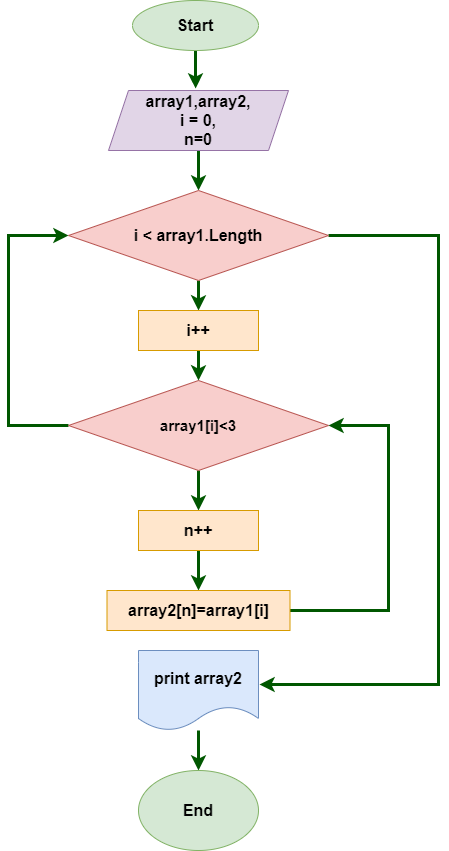

The diagram above was exported from draw.io. Its source (the exported page's mxGraphModel, read from the mxfile embedded in the PNG):
<mxGraphModel dx="1687" dy="889" grid="1" gridSize="10" guides="1" tooltips="1" connect="1" arrows="1" fold="1" page="1" pageScale="1" pageWidth="827" pageHeight="1169" math="0" shadow="0">
  <root>
    <mxCell id="0" />
    <mxCell id="1" parent="0" />
    <mxCell id="-RPpaeL-c2JrjwpJvWAm-11" style="edgeStyle=orthogonalEdgeStyle;rounded=0;orthogonalLoop=1;jettySize=auto;html=1;entryX=0.484;entryY=-0.033;entryDx=0;entryDy=0;entryPerimeter=0;fillColor=#008a00;strokeColor=#005700;strokeWidth=3;" edge="1" parent="1" source="G2cGGh-7IuR_40QI1zMu-1" target="G2cGGh-7IuR_40QI1zMu-2">
      <mxGeometry relative="1" as="geometry" />
    </mxCell>
    <mxCell id="G2cGGh-7IuR_40QI1zMu-1" value="&lt;font style=&quot;font-size: 16px;&quot;&gt;&lt;b&gt;Start&lt;/b&gt;&lt;/font&gt;" style="ellipse;whiteSpace=wrap;html=1;fillColor=#d5e8d4;strokeColor=#82b366;" parent="1" vertex="1">
      <mxGeometry x="354" y="50" width="126" height="50" as="geometry" />
    </mxCell>
    <mxCell id="-RPpaeL-c2JrjwpJvWAm-10" style="edgeStyle=orthogonalEdgeStyle;rounded=0;orthogonalLoop=1;jettySize=auto;html=1;entryX=0.5;entryY=0;entryDx=0;entryDy=0;fillColor=#008a00;strokeColor=#005700;strokeWidth=3;" edge="1" parent="1" source="G2cGGh-7IuR_40QI1zMu-2" target="G2cGGh-7IuR_40QI1zMu-3">
      <mxGeometry relative="1" as="geometry" />
    </mxCell>
    <mxCell id="G2cGGh-7IuR_40QI1zMu-2" value="&lt;font style=&quot;font-size: 16px;&quot;&gt;&lt;b&gt;array1,array2,&lt;br&gt;i = 0,&lt;br&gt;n=0&lt;/b&gt;&lt;/font&gt;" style="shape=parallelogram;perimeter=parallelogramPerimeter;whiteSpace=wrap;html=1;fixedSize=1;fillColor=#e1d5e7;strokeColor=#9673a6;" parent="1" vertex="1">
      <mxGeometry x="330" y="140" width="180" height="60" as="geometry" />
    </mxCell>
    <mxCell id="-RPpaeL-c2JrjwpJvWAm-19" style="edgeStyle=orthogonalEdgeStyle;rounded=0;orthogonalLoop=1;jettySize=auto;html=1;entryX=0.5;entryY=0;entryDx=0;entryDy=0;fillColor=#008a00;strokeColor=#005700;strokeWidth=3;" edge="1" parent="1" source="G2cGGh-7IuR_40QI1zMu-3" target="-RPpaeL-c2JrjwpJvWAm-7">
      <mxGeometry relative="1" as="geometry" />
    </mxCell>
    <mxCell id="-RPpaeL-c2JrjwpJvWAm-23" style="edgeStyle=orthogonalEdgeStyle;rounded=0;orthogonalLoop=1;jettySize=auto;html=1;entryX=1.008;entryY=0.425;entryDx=0;entryDy=0;strokeColor=#005700;strokeWidth=3;entryPerimeter=0;fillColor=#008a00;" edge="1" parent="1" source="G2cGGh-7IuR_40QI1zMu-3" target="-RPpaeL-c2JrjwpJvWAm-16">
      <mxGeometry relative="1" as="geometry">
        <mxPoint x="690" y="710" as="targetPoint" />
        <Array as="points">
          <mxPoint x="660" y="285" />
          <mxPoint x="660" y="734" />
        </Array>
      </mxGeometry>
    </mxCell>
    <mxCell id="G2cGGh-7IuR_40QI1zMu-3" value="&lt;font style=&quot;font-size: 16px;&quot;&gt;&lt;b&gt;i &amp;lt; array1.Length&lt;/b&gt;&lt;/font&gt;" style="rhombus;whiteSpace=wrap;html=1;fillColor=#f8cecc;strokeColor=#b85450;" parent="1" vertex="1">
      <mxGeometry x="290" y="240" width="260" height="90" as="geometry" />
    </mxCell>
    <mxCell id="-RPpaeL-c2JrjwpJvWAm-5" style="edgeStyle=orthogonalEdgeStyle;rounded=0;orthogonalLoop=1;jettySize=auto;html=1;fillColor=#008a00;strokeColor=#005700;strokeWidth=3;" edge="1" parent="1" source="-RPpaeL-c2JrjwpJvWAm-1">
      <mxGeometry relative="1" as="geometry">
        <mxPoint x="420" y="560" as="targetPoint" />
      </mxGeometry>
    </mxCell>
    <mxCell id="-RPpaeL-c2JrjwpJvWAm-21" style="edgeStyle=orthogonalEdgeStyle;rounded=0;orthogonalLoop=1;jettySize=auto;html=1;entryX=0;entryY=0.5;entryDx=0;entryDy=0;fillColor=#008a00;strokeColor=#005700;strokeWidth=3;exitX=0;exitY=0.5;exitDx=0;exitDy=0;" edge="1" parent="1" source="-RPpaeL-c2JrjwpJvWAm-1" target="G2cGGh-7IuR_40QI1zMu-3">
      <mxGeometry relative="1" as="geometry">
        <mxPoint x="150" y="380" as="targetPoint" />
        <Array as="points">
          <mxPoint x="230" y="475" />
          <mxPoint x="230" y="285" />
        </Array>
      </mxGeometry>
    </mxCell>
    <mxCell id="-RPpaeL-c2JrjwpJvWAm-1" value="&lt;font style=&quot;font-size: 15px;&quot;&gt;&lt;b&gt;array1[i]&amp;lt;3&lt;/b&gt;&lt;/font&gt;" style="rhombus;whiteSpace=wrap;html=1;fillColor=#f8cecc;strokeColor=#b85450;" vertex="1" parent="1">
      <mxGeometry x="290" y="430" width="260" height="90" as="geometry" />
    </mxCell>
    <mxCell id="-RPpaeL-c2JrjwpJvWAm-22" style="edgeStyle=orthogonalEdgeStyle;rounded=0;orthogonalLoop=1;jettySize=auto;html=1;entryX=1;entryY=0.5;entryDx=0;entryDy=0;exitX=1;exitY=0.5;exitDx=0;exitDy=0;fillColor=#008a00;strokeColor=#005700;strokeWidth=3;" edge="1" parent="1" source="-RPpaeL-c2JrjwpJvWAm-12" target="-RPpaeL-c2JrjwpJvWAm-1">
      <mxGeometry relative="1" as="geometry">
        <mxPoint x="670" y="600" as="targetPoint" />
        <Array as="points">
          <mxPoint x="610" y="660" />
          <mxPoint x="610" y="475" />
        </Array>
      </mxGeometry>
    </mxCell>
    <mxCell id="-RPpaeL-c2JrjwpJvWAm-27" style="edgeStyle=orthogonalEdgeStyle;rounded=0;orthogonalLoop=1;jettySize=auto;html=1;strokeColor=#005700;strokeWidth=3;fillColor=#008a00;" edge="1" parent="1" source="-RPpaeL-c2JrjwpJvWAm-2">
      <mxGeometry relative="1" as="geometry">
        <mxPoint x="420" y="640" as="targetPoint" />
      </mxGeometry>
    </mxCell>
    <mxCell id="-RPpaeL-c2JrjwpJvWAm-2" value="&lt;font style=&quot;font-size: 16px;&quot;&gt;&lt;b&gt;n++&lt;/b&gt;&lt;/font&gt;" style="rounded=0;whiteSpace=wrap;html=1;fillColor=#ffe6cc;strokeColor=#d79b00;" vertex="1" parent="1">
      <mxGeometry x="360" y="560" width="120" height="40" as="geometry" />
    </mxCell>
    <mxCell id="-RPpaeL-c2JrjwpJvWAm-29" style="edgeStyle=orthogonalEdgeStyle;rounded=0;orthogonalLoop=1;jettySize=auto;html=1;entryX=0.5;entryY=0;entryDx=0;entryDy=0;strokeColor=#005700;strokeWidth=3;fontSize=16;fillColor=#008a00;" edge="1" parent="1" source="-RPpaeL-c2JrjwpJvWAm-7" target="-RPpaeL-c2JrjwpJvWAm-1">
      <mxGeometry relative="1" as="geometry" />
    </mxCell>
    <mxCell id="-RPpaeL-c2JrjwpJvWAm-7" value="&lt;font style=&quot;font-size: 16px;&quot;&gt;&lt;b&gt;i++&lt;/b&gt;&lt;/font&gt;" style="rounded=0;whiteSpace=wrap;html=1;fillColor=#ffe6cc;strokeColor=#d79b00;" vertex="1" parent="1">
      <mxGeometry x="360" y="360" width="120" height="40" as="geometry" />
    </mxCell>
    <mxCell id="-RPpaeL-c2JrjwpJvWAm-12" value="&lt;font style=&quot;font-size: 16px;&quot;&gt;&lt;b&gt;array2[n]=array1[i]&lt;/b&gt;&lt;/font&gt;" style="rounded=0;whiteSpace=wrap;html=1;fillColor=#ffe6cc;strokeColor=#d79b00;" vertex="1" parent="1">
      <mxGeometry x="328.5" y="640" width="183" height="40" as="geometry" />
    </mxCell>
    <mxCell id="-RPpaeL-c2JrjwpJvWAm-26" style="edgeStyle=orthogonalEdgeStyle;rounded=0;orthogonalLoop=1;jettySize=auto;html=1;entryX=0.5;entryY=0;entryDx=0;entryDy=0;strokeColor=#005700;strokeWidth=3;fillColor=#008a00;" edge="1" parent="1" source="-RPpaeL-c2JrjwpJvWAm-16" target="-RPpaeL-c2JrjwpJvWAm-17">
      <mxGeometry relative="1" as="geometry" />
    </mxCell>
    <mxCell id="-RPpaeL-c2JrjwpJvWAm-16" value="&lt;font style=&quot;font-size: 16px;&quot;&gt;&lt;b&gt;print array2&lt;/b&gt;&lt;/font&gt;" style="shape=document;whiteSpace=wrap;html=1;boundedLbl=1;fillColor=#dae8fc;strokeColor=#6c8ebf;" vertex="1" parent="1">
      <mxGeometry x="360" y="700" width="120" height="80" as="geometry" />
    </mxCell>
    <mxCell id="-RPpaeL-c2JrjwpJvWAm-17" value="&lt;font style=&quot;font-size: 16px;&quot;&gt;&lt;b&gt;End&lt;/b&gt;&lt;/font&gt;" style="ellipse;whiteSpace=wrap;html=1;fillColor=#d5e8d4;strokeColor=#82b366;" vertex="1" parent="1">
      <mxGeometry x="360" y="820" width="120" height="80" as="geometry" />
    </mxCell>
  </root>
</mxGraphModel>